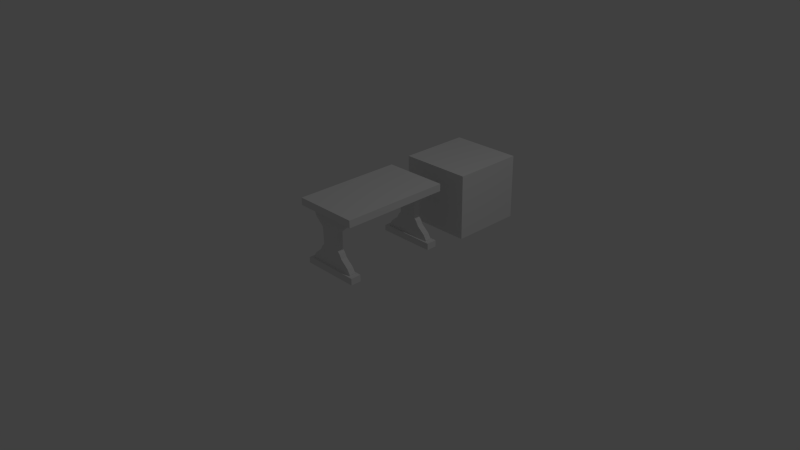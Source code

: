 # Source: Boxtest.blend  (saved by Blender 2.74.0; exported with 4.5.12 LTS)
import bpy
from mathutils import Matrix  # noqa: F401  (used for matrix-valued properties, if any)

bpy.ops.wm.read_factory_settings(use_empty=True)
scene = bpy.context.scene
scene.name = 'Scene'

# ---- collections
col_collection_1 = bpy.data.collections.new('Collection 1'); scene.collection.children.link(col_collection_1)

# ---- materials (node trees are filled in below, after node groups)
mat_material = bpy.data.materials.new('Material')
mat_material.alpha_threshold = 0.0
mat_material.use_transparent_shadow = False
mat_material.roughness = 0.5
mat_material.line_color = (0.0, 0.0, 0.0, 1.0)

# ---- material node trees

# ---- world
world_world = bpy.data.worlds.new('World'); scene.world = world_world
world_world.color = (0.05088, 0.05088, 0.05088)
world_world.use_sun_shadow = False
world_world.sun_shadow_jitter_overblur = 0.0
world_world.cycles.sampling_method = 'MANUAL'
world_world.cycles.sample_map_resolution = 256

# ---- cameras
cam_camera = bpy.data.cameras.new('Camera')
cam_camera.clip_end = 100.0
cam_camera.lens = 35.0
cam_camera.sensor_width = 32.0
cam_camera.sensor_height = 18.0
cam_camera.ortho_scale = 7.314
cam_camera.dof.focus_distance = 0.0
cam_camera.dof.aperture_fstop = 128.0

# ---- lights
light_lamp = bpy.data.lights.new('Lamp', 'POINT')
light_lamp.transmission_factor = 0.0
light_lamp.cutoff_distance = 30.0
light_lamp.energy = 100.0
light_lamp.shadow_buffer_clip_start = 1.001
light_lamp.shadow_soft_size = 0.1
light_lamp.shadow_maximum_resolution = 0.006
light_lamp.use_absolute_resolution = True
light_lamp.cycles.use_multiple_importance_sampling = False

# ---- meshes
me_cube_001 = bpy.data.meshes.new('Cube.001')
me_cube_001.from_pydata([(-0.5, -0.5, -0.5), (-0.5, -0.5, 0.5), (-0.5, 0.5, -0.5), (-0.5, 0.5, 0.5), (0.5, -0.5, -0.5), (0.5, -0.5, 0.5), (0.5, 0.5, -0.5), (0.5, 0.5, 0.5)], [], [(1, 3, 2, 0), (3, 7, 6, 2), (7, 5, 4, 6), (5, 1, 0, 4), (0, 2, 6, 4), (5, 7, 3, 1)])
me_cube_001.use_remesh_preserve_volume = False
me_cube_001.use_remesh_preserve_attributes = False
me_cube_001.use_mirror_vertex_groups = False
me_cube_001.update()
me_cube = bpy.data.meshes.new('Cube')
me_cube.from_pydata([(0.5, 1.856, 0.5245), (0.5, 0.8562, 0.5245), (-0.5, 0.8562, 0.5245), (-0.5, 1.856, 0.5245), (-0.5, 0.8562, 0.4826), (0.5, 0.8562, 0.4826), (-0.5, 1.856, 0.4826), (0.5, 1.856, 0.4826), (0.5, 1.856, 0.0), (0.5, 0.8562, 0.0), (-0.5, 0.8562, 0.0), (-0.5, 1.856, 0.0), (0.5, 1.856, 0.4222), (-0.5, 1.856, 0.4222), (0.5, 0.8562, 0.4222), (-0.5, 0.8562, 0.4222), (-0.38, 1.856, 0.4826), (-0.38, 1.856, 0.5245), (-0.38, 0.8562, 0.5245), (-0.38, 0.8562, 0.4826), (-0.38, 0.8562, 0.0), (-0.38, 1.856, 0.0), (-0.38, 0.8562, 0.4222), (-0.38, 1.856, 0.4222), (0.38, 0.8562, 0.4826), (0.38, 0.8562, 0.4222), (0.38, 1.856, 0.4826), (0.38, 1.856, 0.5245), (0.38, 0.8562, 0.5245), (0.38, 0.8562, 0.0), (0.38, 1.856, 0.0), (0.38, 1.856, 0.4222), (-0.38, -7.116, 0.4222), (-0.38, -7.116, 0.4826), (0.38, -7.116, 0.4826), (0.38, -7.116, 0.4222), (0.38, -6.05, 0.4222), (0.38, -6.05, 0.4826), (-0.38, -6.05, 0.4222), (-0.38, -6.05, 0.4826), (0.1479, -1.197, 0.4222), (-0.1479, -1.197, 0.4222), (0.1479, -1.197, 0.4826), (-0.1479, -1.197, 0.4826), (0.1408, -3.534, 0.4826), (-0.1408, -3.534, 0.4826), (0.1408, -3.534, 0.4222), (-0.1408, -3.534, 0.4222), (0.2752, -0.1697, 0.4222), (-0.2752, -0.1697, 0.4222), (0.2752, -0.1697, 0.4826), (-0.2752, -0.1697, 0.4826), (0.3124, 0.5105, 0.4222), (-0.3124, 0.5105, 0.4222), (0.3124, 0.5105, 0.4826), (-0.3124, 0.5105, 0.4826), (0.2153, -4.487, 0.4826), (-0.2153, -4.487, 0.4826), (0.2153, -4.487, 0.4222), (-0.2153, -4.487, 0.4222), (0.3337, -5.386, 0.4826), (-0.3337, -5.386, 0.4826), (0.3337, -5.386, 0.4222), (-0.3337, -5.386, 0.4222), (0.1818, -3.902, 0.4222), (-0.1818, -3.902, 0.4222), (0.1818, -3.902, 0.4826), (-0.1818, -3.902, 0.4826), (0.38, -6.201, 0.4826), (-0.38, -6.201, 0.4826), (0.38, -6.201, 0.4222), (-0.38, -6.201, 0.4222), (-0.45, -7.116, 0.4222), (-0.45, -7.116, 0.4826), (-0.45, -6.355, 0.4826), (-0.45, -6.355, 0.4222), (0.45, -7.116, 0.4222), (0.45, -7.116, 0.4826), (0.45, -6.201, 0.4826), (0.45, -6.201, 0.4222), (-0.38, -7.116, 0.5031), (0.38, -7.116, 0.5031), (0.38, -6.201, 0.5031), (-0.38, -6.201, 0.5031), (-0.45, -6.355, 0.5031), (-0.45, -7.116, 0.5031), (0.45, -6.201, 0.5031), (0.45, -7.116, 0.5031), (-0.38, -7.116, 0.4016), (0.38, -7.116, 0.4016), (0.38, -6.201, 0.4016), (-0.38, -6.201, 0.4016), (-0.45, -7.116, 0.4016), (-0.45, -6.355, 0.4016), (0.45, -7.116, 0.4016), (0.45, -6.201, 0.4016)], [], [(17, 3, 2, 18), (31, 12, 8, 30), (25, 29, 9, 14), (14, 9, 8, 12), (13, 11, 10, 15), (3, 6, 4, 2), (1, 5, 7, 0), (28, 24, 5, 1), (27, 0, 7, 26), (6, 13, 15, 4), (5, 14, 12, 7), (24, 25, 14, 5), (26, 7, 12, 31), (6, 16, 23, 13), (4, 15, 22, 19), (3, 17, 16, 6), (2, 4, 19, 18), (15, 10, 20, 22), (13, 23, 21, 11), (27, 17, 18, 28), (0, 27, 28, 1), (16, 26, 31, 23), (70, 68, 78, 79), (17, 27, 26, 16), (18, 19, 24, 28), (22, 20, 29, 25), (23, 31, 30, 21), (33, 32, 35, 34), (79, 76, 94, 95), (77, 78, 86, 87), (69, 71, 75, 74), (61, 63, 38, 39), (60, 61, 39, 37), (63, 62, 36, 38), (62, 60, 37, 36), (48, 50, 42, 40), (49, 48, 40, 41), (50, 51, 43, 42), (51, 49, 41, 43), (40, 42, 44, 46), (41, 40, 46, 47), (42, 43, 45, 44), (43, 41, 47, 45), (55, 53, 49, 51), (54, 55, 51, 50), (53, 52, 48, 49), (52, 54, 50, 48), (25, 24, 54, 52), (22, 25, 52, 53), (24, 19, 55, 54), (19, 22, 53, 55), (64, 66, 56, 58), (65, 64, 58, 59), (66, 67, 57, 56), (67, 65, 59, 57), (58, 56, 60, 62), (59, 58, 62, 63), (56, 57, 61, 60), (57, 59, 63, 61), (45, 47, 65, 67), (44, 45, 67, 66), (47, 46, 64, 65), (46, 44, 66, 64), (39, 38, 71, 69), (37, 39, 69, 68), (38, 36, 70, 71), (36, 37, 68, 70), (74, 75, 72, 73), (70, 79, 95, 90), (78, 68, 82, 86), (32, 33, 73, 72), (79, 78, 77, 76), (76, 35, 89, 94), (34, 77, 87, 81), (34, 35, 76, 77), (82, 83, 80, 81), (80, 83, 84, 85), (82, 81, 87, 86), (73, 33, 80, 85), (69, 74, 84, 83), (74, 73, 85, 84), (68, 69, 83, 82), (33, 34, 81, 80), (91, 90, 89, 88), (91, 88, 92, 93), (89, 90, 95, 94), (32, 72, 92, 88), (75, 71, 91, 93), (72, 75, 93, 92), (71, 70, 90, 91), (35, 32, 88, 89)])
me_cube.materials.append(mat_material)
me_cube.use_remesh_preserve_volume = False
me_cube.use_remesh_preserve_attributes = False
me_cube.use_mirror_vertex_groups = False
me_cube.update()

# ---- objects
ob_cube_001 = bpy.data.objects.new('Cube.001', me_cube_001)
ob_cube = bpy.data.objects.new('Cube', me_cube)
ob_lamp = bpy.data.objects.new('Lamp', light_lamp)
ob_camera = bpy.data.objects.new('Camera', cam_camera)

# ---- transforms, parenting, visibility, modifiers, constraints
ob_cube_001.location = (0.0, 1.612, 0.4482)
ob_cube_001.scale = (1.0, 1.0, 0.9)
ob_cube_001.lineart.crease_threshold = 0.0
ob_cube.location = (0.0, 0.0, 0.7083)
ob_cube.rotation_euler = (1.571, 0.0, 0.0)
ob_cube.scale = (0.9, 0.1, 1.43)
ob_cube.lock_rotations_4d = False
ob_cube.lock_scale = (True, True, True)
ob_cube.empty_display_type = 'ARROWS'
ob_cube.lineart.crease_threshold = 0.0
_m = ob_cube.modifiers.new('Mirror', 'MIRROR')
_m.use_axis = (False, False, True)
_m.use_clip = True
ob_lamp.location = (4.076, 1.005, 5.904)
ob_lamp.rotation_euler = (0.6503, 0.05522, 1.866)
ob_lamp.lock_rotations_4d = False
ob_lamp.empty_display_type = 'ARROWS'
ob_lamp.color = (0.0, 0.0, 0.0, 0.0)
ob_lamp.lineart.crease_threshold = 0.0
ob_camera.location = (7.481, -6.508, 5.344)
ob_camera.rotation_euler = (1.109, 0.01082, 0.8149)
ob_camera.lock_rotations_4d = False
ob_camera.empty_display_type = 'ARROWS'
ob_camera.color = (0.0, 0.0, 0.0, 0.0)
ob_camera.display_type = 'WIRE'
ob_camera.lineart.crease_threshold = 0.0

# ---- collection membership
col_collection_1.objects.link(ob_cube_001)
col_collection_1.objects.link(ob_cube)
col_collection_1.objects.link(ob_lamp)
col_collection_1.objects.link(ob_camera)

# ---- scene / render settings (as saved in the file)
scene.camera = ob_camera
scene.frame_start = 1; scene.frame_end = 250; scene.frame_set(1)
scene.render.engine = 'BLENDER_EEVEE_NEXT'
scene.render.resolution_percentage = 50
scene.render.dither_intensity = 0.0
scene.cycles.use_denoising = False
scene.cycles.samples = 10
scene.cycles.sampling_pattern = 'TABULATED_SOBOL'
scene.cycles.light_sampling_threshold = 0.0
scene.cycles.use_adaptive_sampling = False
scene.cycles.use_light_tree = False
scene.cycles.blur_glossy = 0.0
scene.cycles.pixel_filter_type = 'GAUSSIAN'
scene.cycles.sample_clamp_indirect = 0.0
scene.view_settings.view_transform = 'Standard'
bpy.context.view_layer.update()
